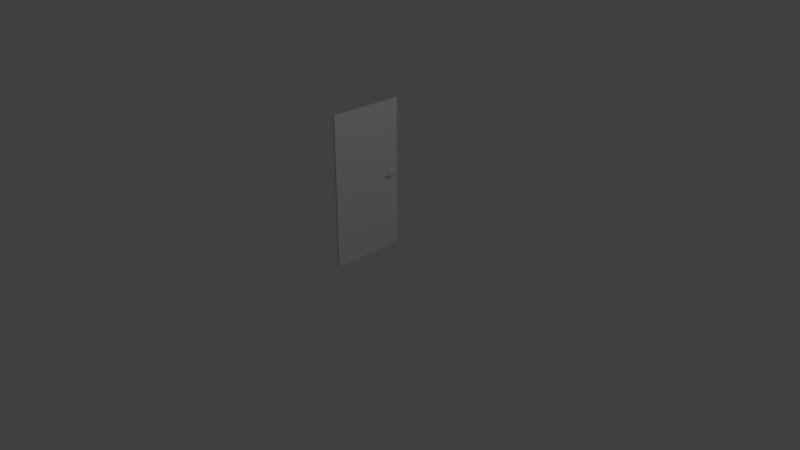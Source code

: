 # Source: door.blend  (saved by Blender 2.78.0; exported with 4.5.12 LTS)
import bpy
from mathutils import Matrix  # noqa: F401  (used for matrix-valued properties, if any)

bpy.ops.wm.read_factory_settings(use_empty=True)
scene = bpy.context.scene
scene.name = 'Scene'

# ---- collections
col_collection_1 = bpy.data.collections.new('Collection 1'); scene.collection.children.link(col_collection_1)

# ---- materials (node trees are filled in below, after node groups)
mat_material_001 = bpy.data.materials.new('Material.001')
mat_material_001.alpha_threshold = 0.0
mat_material_001.use_transparent_shadow = False
mat_material_001.roughness = 0.5
mat_material_001.line_color = (0.0, 0.0, 0.0, 1.0)

# ---- material node trees

# ---- world
world_world = bpy.data.worlds.new('World'); scene.world = world_world
world_world.color = (0.05088, 0.05088, 0.05088)
world_world.use_sun_shadow = False
world_world.sun_shadow_jitter_overblur = 0.0
world_world.cycles.sampling_method = 'MANUAL'

# ---- cameras
cam_camera = bpy.data.cameras.new('Camera')
cam_camera.clip_end = 100.0
cam_camera.lens = 35.0
cam_camera.sensor_width = 32.0
cam_camera.sensor_height = 18.0
cam_camera.ortho_scale = 7.314
cam_camera.dof.focus_distance = 0.0
cam_camera.dof.aperture_fstop = 128.0

# ---- lights
light_lamp = bpy.data.lights.new('Lamp', 'POINT')
light_lamp.transmission_factor = 0.0
light_lamp.cutoff_distance = 30.0
light_lamp.energy = 100.0
light_lamp.shadow_buffer_clip_start = 1.001
light_lamp.shadow_soft_size = 0.1
light_lamp.shadow_maximum_resolution = 0.006
light_lamp.use_absolute_resolution = True

# ---- meshes
me_cube_002 = bpy.data.meshes.new('Cube.002')
me_cube_002.from_pydata([(-0.01309, 0.9881, -0.9906), (-0.01309, 0.9881, 0.9906), (-0.01099, 0.9375, -0.01197), (-0.01099, 0.8406, -0.01197), (0.004584, 0.9881, -0.9906), (-0.01099, 0.9375, 0.05565), (-0.01099, 0.8406, 0.05565), (-0.01309, 4.768e-07, -0.9906), (-0.01309, -1.431e-06, 0.9906), (-0.02225, 0.1302, -0.9906), (-0.02835, 0.9375, -0.01197), (-0.02835, 0.8406, -0.01197), (-0.02835, 0.9375, 0.05565), (-0.02835, 0.8406, 0.05565), (-0.02835, 0.9058, 0.01019), (-0.02835, 0.8723, 0.01019), (-0.02835, 0.9058, 0.03349), (-0.02835, 0.8723, 0.03349), (-0.06243, 0.9058, 0.01019), (-0.06243, 0.8723, 0.01019), (-0.06243, 0.9058, 0.03349), (-0.06243, 0.8723, 0.03349), (-0.04539, 0.8723, 0.03349), (-0.04539, 0.8723, 0.01019), (-0.04539, 0.9058, 0.01019), (-0.04539, 0.9058, 0.03349), (-0.06243, 0.7965, 0.01019), (-0.06243, 0.7965, 0.03349), (-0.04539, 0.7965, 0.03349), (-0.04539, 0.7965, 0.01019), (0.004584, 0.9881, 0.9906), (0.004584, 4.768e-07, -0.9906), (0.004584, -4.768e-07, 0.9906), (0.01309, 0.9881, -0.9906), (0.01309, 0.9881, 0.9906), (0.01099, 0.9375, -0.01197), (0.01099, 0.8406, -0.01197), (-0.004584, 0.9881, -0.9906), (0.01099, 0.9375, 0.05565), (0.01099, 0.8406, 0.05565), (0.01309, 4.768e-07, -0.9906), (0.01309, -1.431e-06, 0.9906), (0.02225, 0.1302, -0.9906), (0.02835, 0.9375, -0.01197), (0.02835, 0.8406, -0.01197), (0.02835, 0.9375, 0.05565), (0.02835, 0.8406, 0.05565), (0.02835, 0.9058, 0.01019), (0.02835, 0.8723, 0.01019), (0.02835, 0.9058, 0.03349), (0.02835, 0.8723, 0.03349), (0.06243, 0.9058, 0.01019), (0.06243, 0.8723, 0.01019), (0.06243, 0.9058, 0.03349), (0.06243, 0.8723, 0.03349), (0.04539, 0.8723, 0.03349), (0.04539, 0.8723, 0.01019), (0.04539, 0.9058, 0.01019), (0.04539, 0.9058, 0.03349), (0.06243, 0.7965, 0.01019), (0.06243, 0.7965, 0.03349), (0.04539, 0.7965, 0.03349), (0.04539, 0.7965, 0.01019), (-0.004584, 0.9881, 0.9906), (-0.004584, 4.768e-07, -0.9906), (-0.004584, -4.768e-07, 0.9906)], [], [(4, 0, 1, 30), (8, 1, 0, 7), (4, 31, 7, 9, 0), (6, 5, 12, 13), (31, 32, 8, 7), (12, 10, 14, 16), (3, 6, 13, 11), (2, 3, 11, 10), (5, 2, 10, 12), (22, 21, 27, 28), (11, 13, 17, 15), (10, 11, 15, 14), (13, 12, 16, 17), (20, 18, 19, 21), (24, 23, 19, 18), (22, 25, 20, 21), (25, 24, 18, 20), (16, 14, 24, 25), (17, 16, 25, 22), (14, 15, 23, 24), (15, 17, 22, 23), (29, 28, 27, 26), (23, 22, 28, 29), (21, 19, 26, 27), (19, 23, 29, 26), (1, 8, 32, 30), (37, 63, 34, 33), (41, 40, 33, 34), (37, 33, 42, 40, 64), (39, 46, 45, 38), (64, 40, 41, 65), (45, 49, 47, 43), (36, 44, 46, 39), (35, 43, 44, 36), (38, 45, 43, 35), (55, 61, 60, 54), (44, 48, 50, 46), (43, 47, 48, 44), (46, 50, 49, 45), (53, 54, 52, 51), (57, 51, 52, 56), (55, 54, 53, 58), (58, 53, 51, 57), (49, 58, 57, 47), (50, 55, 58, 49), (47, 57, 56, 48), (48, 56, 55, 50), (62, 59, 60, 61), (56, 62, 61, 55), (54, 60, 59, 52), (52, 59, 62, 56), (34, 63, 65, 41)])
me_cube_002.materials.append(mat_material_001)
me_cube_002.use_remesh_preserve_volume = False
me_cube_002.use_remesh_preserve_attributes = False
me_cube_002.use_mirror_vertex_groups = False
me_cube_002.update()

# ---- objects
ob_lamp = bpy.data.objects.new('Lamp', light_lamp)
ob_camera = bpy.data.objects.new('Camera', cam_camera)
ob_cube = bpy.data.objects.new('Cube', me_cube_002)

# ---- transforms, parenting, visibility, modifiers, constraints
ob_lamp.location = (4.076, 1.005, 5.904)
ob_lamp.rotation_euler = (0.6503, 0.05522, 1.866)
ob_lamp.lock_rotations_4d = False
ob_lamp.empty_display_type = 'ARROWS'
ob_lamp.color = (0.0, 0.0, 0.0, 0.0)
ob_lamp.lineart.crease_threshold = 0.0
ob_camera.location = (7.481, -6.508, 5.344)
ob_camera.rotation_euler = (1.109, 0.0, 0.8149)
ob_camera.lock_rotations_4d = False
ob_camera.empty_display_type = 'ARROWS'
ob_camera.color = (0.0, 0.0, 0.0, 0.0)
ob_camera.display_type = 'WIRE'
ob_camera.lineart.crease_threshold = 0.0
ob_cube.location = (-0.0196, -0.4912, 0.998)
ob_cube.lock_rotations_4d = False
ob_cube.empty_display_type = 'ARROWS'
ob_cube.lineart.crease_threshold = 0.0

# ---- collection membership
col_collection_1.objects.link(ob_lamp)
col_collection_1.objects.link(ob_camera)
col_collection_1.objects.link(ob_cube)

# ---- scene / render settings (as saved in the file)
scene.camera = ob_camera
scene.frame_start = 1; scene.frame_end = 250; scene.frame_set(1)
scene.render.engine = 'BLENDER_EEVEE_NEXT'
scene.render.resolution_percentage = 50
scene.render.dither_intensity = 0.0
scene.cycles.use_denoising = False
scene.cycles.samples = 128
scene.cycles.sampling_pattern = 'TABULATED_SOBOL'
scene.cycles.light_sampling_threshold = 0.0
scene.cycles.use_adaptive_sampling = False
scene.cycles.use_light_tree = False
scene.cycles.blur_glossy = 0.0
scene.cycles.sample_clamp_indirect = 0.0
scene.view_settings.view_transform = 'Standard'
bpy.context.view_layer.update()
